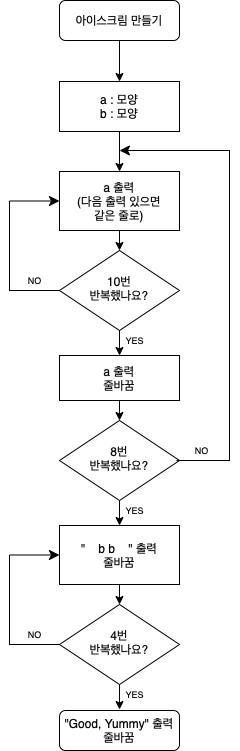

The diagram above was exported from draw.io. Its source (the exported page's mxGraphModel, read from the mxfile embedded in the PNG):
<mxGraphModel dx="952" dy="537" grid="1" gridSize="10" guides="1" tooltips="1" connect="1" arrows="1" fold="1" page="1" pageScale="1" pageWidth="827" pageHeight="1169" math="0" shadow="0">
  <root>
    <mxCell id="WIyWlLk6GJQsqaUBKTNV-0" />
    <mxCell id="WIyWlLk6GJQsqaUBKTNV-1" parent="WIyWlLk6GJQsqaUBKTNV-0" />
    <mxCell id="EK0dzrsgBsRuB9cqA4fv-26" value="" style="edgeStyle=elbowEdgeStyle;elbow=horizontal;endArrow=classic;html=1;curved=0;rounded=0;endSize=8;startSize=8;exitX=1;exitY=0.5;exitDx=0;exitDy=0;entryX=1;entryY=0.5;entryDx=0;entryDy=0;" edge="1" parent="WIyWlLk6GJQsqaUBKTNV-1" target="WIyWlLk6GJQsqaUBKTNV-7">
      <mxGeometry width="50" height="50" relative="1" as="geometry">
        <mxPoint x="280" y="290" as="sourcePoint" />
        <mxPoint x="290" y="510" as="targetPoint" />
        <Array as="points">
          <mxPoint x="330" y="400" />
        </Array>
      </mxGeometry>
    </mxCell>
    <mxCell id="EK0dzrsgBsRuB9cqA4fv-30" value="" style="rounded=0;html=1;jettySize=auto;orthogonalLoop=1;fontSize=11;endArrow=classic;endFill=1;strokeWidth=1;shadow=0;labelBackgroundColor=none;edgeStyle=orthogonalEdgeStyle;entryX=0.5;entryY=0;entryDx=0;entryDy=0;" edge="1" source="EK0dzrsgBsRuB9cqA4fv-31" target="EK0dzrsgBsRuB9cqA4fv-37" parent="WIyWlLk6GJQsqaUBKTNV-1">
      <mxGeometry relative="1" as="geometry" />
    </mxCell>
    <mxCell id="EK0dzrsgBsRuB9cqA4fv-31" value="아이스크림 만들기" style="rounded=1;whiteSpace=wrap;html=1;fontSize=12;glass=0;strokeWidth=1;shadow=0;" vertex="1" parent="WIyWlLk6GJQsqaUBKTNV-1">
      <mxGeometry x="354" y="90" width="120" height="40" as="geometry" />
    </mxCell>
    <mxCell id="EK0dzrsgBsRuB9cqA4fv-32" style="edgeStyle=orthogonalEdgeStyle;rounded=0;orthogonalLoop=1;jettySize=auto;html=1;exitX=0.5;exitY=1;exitDx=0;exitDy=0;entryX=0.5;entryY=0;entryDx=0;entryDy=0;endArrow=classic;endFill=1;" edge="1" target="EK0dzrsgBsRuB9cqA4fv-38" parent="WIyWlLk6GJQsqaUBKTNV-1">
      <mxGeometry relative="1" as="geometry">
        <mxPoint x="414" y="405" as="sourcePoint" />
      </mxGeometry>
    </mxCell>
    <mxCell id="EK0dzrsgBsRuB9cqA4fv-34" value="&quot;Good, Yummy&quot; 출력&lt;br style=&quot;border-color: var(--border-color);&quot;&gt;줄바꿈" style="rounded=1;whiteSpace=wrap;html=1;fontSize=12;glass=0;strokeWidth=1;shadow=0;" vertex="1" parent="WIyWlLk6GJQsqaUBKTNV-1">
      <mxGeometry x="354" y="800" width="120" height="40" as="geometry" />
    </mxCell>
    <mxCell id="EK0dzrsgBsRuB9cqA4fv-35" style="edgeStyle=orthogonalEdgeStyle;rounded=0;orthogonalLoop=1;jettySize=auto;html=1;entryX=0.5;entryY=0;entryDx=0;entryDy=0;" edge="1" source="EK0dzrsgBsRuB9cqA4fv-37" target="EK0dzrsgBsRuB9cqA4fv-44" parent="WIyWlLk6GJQsqaUBKTNV-1">
      <mxGeometry relative="1" as="geometry">
        <mxPoint x="544" y="250" as="targetPoint" />
        <Array as="points">
          <mxPoint x="414" y="250" />
          <mxPoint x="414" y="250" />
        </Array>
      </mxGeometry>
    </mxCell>
    <mxCell id="EK0dzrsgBsRuB9cqA4fv-37" value="a : 모양&lt;br&gt;b : 모양" style="rounded=0;whiteSpace=wrap;html=1;" vertex="1" parent="WIyWlLk6GJQsqaUBKTNV-1">
      <mxGeometry x="354" y="171" width="120" height="50" as="geometry" />
    </mxCell>
    <mxCell id="EK0dzrsgBsRuB9cqA4fv-38" value="a 출력&lt;br&gt;줄바꿈" style="rounded=0;whiteSpace=wrap;html=1;" vertex="1" parent="WIyWlLk6GJQsqaUBKTNV-1">
      <mxGeometry x="354" y="445" width="120" height="45" as="geometry" />
    </mxCell>
    <mxCell id="EK0dzrsgBsRuB9cqA4fv-39" value="" style="edgeStyle=elbowEdgeStyle;elbow=horizontal;endArrow=classic;html=1;curved=0;rounded=0;endSize=8;startSize=8;exitX=0;exitY=0.5;exitDx=0;exitDy=0;entryX=0;entryY=0.5;entryDx=0;entryDy=0;" edge="1" source="EK0dzrsgBsRuB9cqA4fv-45" parent="WIyWlLk6GJQsqaUBKTNV-1" target="EK0dzrsgBsRuB9cqA4fv-44">
      <mxGeometry width="50" height="50" relative="1" as="geometry">
        <mxPoint x="584" y="400" as="sourcePoint" />
        <mxPoint x="414" y="240" as="targetPoint" />
        <Array as="points">
          <mxPoint x="304" y="330" />
        </Array>
      </mxGeometry>
    </mxCell>
    <mxCell id="EK0dzrsgBsRuB9cqA4fv-41" value="YES" style="text;strokeColor=none;fillColor=none;html=1;fontSize=9;fontStyle=0;verticalAlign=middle;align=center;fontFamily=Helvetica;" vertex="1" parent="WIyWlLk6GJQsqaUBKTNV-1">
      <mxGeometry x="404" y="420" width="50" height="20" as="geometry" />
    </mxCell>
    <mxCell id="EK0dzrsgBsRuB9cqA4fv-42" value="NO" style="text;strokeColor=none;fillColor=none;html=1;fontSize=9;fontStyle=0;verticalAlign=middle;align=center;fontFamily=Helvetica;" vertex="1" parent="WIyWlLk6GJQsqaUBKTNV-1">
      <mxGeometry x="304" y="360" width="50" height="20" as="geometry" />
    </mxCell>
    <mxCell id="EK0dzrsgBsRuB9cqA4fv-44" value="&lt;font style=&quot;font-size: 12px;&quot;&gt;a 출력&lt;br style=&quot;border-color: var(--border-color);&quot;&gt;(다음 출력 있으면&lt;br style=&quot;border-color: var(--border-color);&quot;&gt;같은 줄로)&lt;/font&gt;" style="rounded=0;whiteSpace=wrap;html=1;fontFamily=Helvetica;fontSize=9;" vertex="1" parent="WIyWlLk6GJQsqaUBKTNV-1">
      <mxGeometry x="354" y="261" width="120" height="59" as="geometry" />
    </mxCell>
    <mxCell id="EK0dzrsgBsRuB9cqA4fv-45" value="10번&lt;br&gt;반복했나요?" style="rhombus;whiteSpace=wrap;html=1;shadow=0;fontFamily=Helvetica;fontSize=12;align=center;strokeWidth=1;spacing=6;spacingTop=-4;" vertex="1" parent="WIyWlLk6GJQsqaUBKTNV-1">
      <mxGeometry x="354" y="340" width="120" height="80" as="geometry" />
    </mxCell>
    <mxCell id="EK0dzrsgBsRuB9cqA4fv-46" value="" style="endArrow=classic;html=1;rounded=0;fontFamily=Helvetica;fontSize=12;exitX=0.5;exitY=1;exitDx=0;exitDy=0;entryX=0.5;entryY=0;entryDx=0;entryDy=0;" edge="1" parent="WIyWlLk6GJQsqaUBKTNV-1" source="EK0dzrsgBsRuB9cqA4fv-44" target="EK0dzrsgBsRuB9cqA4fv-45">
      <mxGeometry width="50" height="50" relative="1" as="geometry">
        <mxPoint x="194" y="410" as="sourcePoint" />
        <mxPoint x="244" y="360" as="targetPoint" />
      </mxGeometry>
    </mxCell>
    <mxCell id="EK0dzrsgBsRuB9cqA4fv-48" value="8번&lt;br&gt;반복했나요?" style="rhombus;whiteSpace=wrap;html=1;shadow=0;fontFamily=Helvetica;fontSize=12;align=center;strokeWidth=1;spacing=6;spacingTop=-4;" vertex="1" parent="WIyWlLk6GJQsqaUBKTNV-1">
      <mxGeometry x="354" y="510" width="120" height="80" as="geometry" />
    </mxCell>
    <mxCell id="EK0dzrsgBsRuB9cqA4fv-49" value="NO" style="text;strokeColor=none;fillColor=none;html=1;fontSize=9;fontStyle=0;verticalAlign=middle;align=center;fontFamily=Helvetica;" vertex="1" parent="WIyWlLk6GJQsqaUBKTNV-1">
      <mxGeometry x="471" y="530" width="50" height="20" as="geometry" />
    </mxCell>
    <mxCell id="EK0dzrsgBsRuB9cqA4fv-50" value="" style="edgeStyle=elbowEdgeStyle;elbow=horizontal;endArrow=classic;html=1;curved=0;rounded=0;endSize=8;startSize=8;exitX=0;exitY=1;exitDx=0;exitDy=0;" edge="1" source="EK0dzrsgBsRuB9cqA4fv-49" parent="WIyWlLk6GJQsqaUBKTNV-1">
      <mxGeometry width="50" height="50" relative="1" as="geometry">
        <mxPoint x="484" y="550" as="sourcePoint" />
        <mxPoint x="414" y="240" as="targetPoint" />
        <Array as="points">
          <mxPoint x="524" y="400" />
        </Array>
      </mxGeometry>
    </mxCell>
    <mxCell id="EK0dzrsgBsRuB9cqA4fv-51" value="YES" style="text;strokeColor=none;fillColor=none;html=1;fontSize=9;fontStyle=0;verticalAlign=middle;align=center;fontFamily=Helvetica;" vertex="1" parent="WIyWlLk6GJQsqaUBKTNV-1">
      <mxGeometry x="404" y="590" width="50" height="20" as="geometry" />
    </mxCell>
    <mxCell id="EK0dzrsgBsRuB9cqA4fv-53" value="" style="endArrow=classic;html=1;rounded=0;fontFamily=Helvetica;fontSize=12;exitX=0.5;exitY=1;exitDx=0;exitDy=0;entryX=0.5;entryY=0;entryDx=0;entryDy=0;" edge="1" parent="WIyWlLk6GJQsqaUBKTNV-1" source="EK0dzrsgBsRuB9cqA4fv-38" target="EK0dzrsgBsRuB9cqA4fv-48">
      <mxGeometry width="50" height="50" relative="1" as="geometry">
        <mxPoint x="194" y="490" as="sourcePoint" />
        <mxPoint x="244" y="440" as="targetPoint" />
      </mxGeometry>
    </mxCell>
    <mxCell id="EK0dzrsgBsRuB9cqA4fv-55" value="" style="endArrow=classic;html=1;rounded=0;fontFamily=Helvetica;fontSize=12;exitX=0.5;exitY=1;exitDx=0;exitDy=0;entryX=0.5;entryY=0;entryDx=0;entryDy=0;" edge="1" parent="WIyWlLk6GJQsqaUBKTNV-1" source="EK0dzrsgBsRuB9cqA4fv-48" target="EK0dzrsgBsRuB9cqA4fv-61">
      <mxGeometry width="50" height="50" relative="1" as="geometry">
        <mxPoint x="194" y="490" as="sourcePoint" />
        <mxPoint x="244" y="440" as="targetPoint" />
      </mxGeometry>
    </mxCell>
    <mxCell id="EK0dzrsgBsRuB9cqA4fv-56" style="edgeStyle=orthogonalEdgeStyle;rounded=0;orthogonalLoop=1;jettySize=auto;html=1;exitX=0.5;exitY=1;exitDx=0;exitDy=0;entryX=0.5;entryY=0;entryDx=0;entryDy=0;endArrow=classic;endFill=1;" edge="1" parent="WIyWlLk6GJQsqaUBKTNV-1">
      <mxGeometry relative="1" as="geometry">
        <mxPoint x="414" y="759" as="sourcePoint" />
        <mxPoint x="414" y="799" as="targetPoint" />
      </mxGeometry>
    </mxCell>
    <mxCell id="EK0dzrsgBsRuB9cqA4fv-58" value="" style="edgeStyle=elbowEdgeStyle;elbow=horizontal;endArrow=classic;html=1;curved=0;rounded=0;endSize=8;startSize=8;exitX=0;exitY=0.5;exitDx=0;exitDy=0;entryX=0;entryY=0.5;entryDx=0;entryDy=0;" edge="1" source="EK0dzrsgBsRuB9cqA4fv-62" target="EK0dzrsgBsRuB9cqA4fv-61" parent="WIyWlLk6GJQsqaUBKTNV-1">
      <mxGeometry width="50" height="50" relative="1" as="geometry">
        <mxPoint x="584" y="754" as="sourcePoint" />
        <mxPoint x="414" y="594" as="targetPoint" />
        <Array as="points">
          <mxPoint x="304" y="684" />
        </Array>
      </mxGeometry>
    </mxCell>
    <mxCell id="EK0dzrsgBsRuB9cqA4fv-59" value="YES" style="text;strokeColor=none;fillColor=none;html=1;fontSize=9;fontStyle=0;verticalAlign=middle;align=center;fontFamily=Helvetica;" vertex="1" parent="WIyWlLk6GJQsqaUBKTNV-1">
      <mxGeometry x="404" y="774" width="50" height="20" as="geometry" />
    </mxCell>
    <mxCell id="EK0dzrsgBsRuB9cqA4fv-60" value="NO" style="text;strokeColor=none;fillColor=none;html=1;fontSize=9;fontStyle=0;verticalAlign=middle;align=center;fontFamily=Helvetica;" vertex="1" parent="WIyWlLk6GJQsqaUBKTNV-1">
      <mxGeometry x="304" y="714" width="50" height="20" as="geometry" />
    </mxCell>
    <mxCell id="EK0dzrsgBsRuB9cqA4fv-61" value="&lt;font style=&quot;font-size: 12px;&quot;&gt;&quot; &amp;nbsp; &amp;nbsp;b b &amp;nbsp; &amp;nbsp;&quot; 출력&lt;br&gt;줄바꿈&lt;/font&gt;" style="rounded=0;whiteSpace=wrap;html=1;fontFamily=Helvetica;fontSize=9;" vertex="1" parent="WIyWlLk6GJQsqaUBKTNV-1">
      <mxGeometry x="354" y="615" width="120" height="59" as="geometry" />
    </mxCell>
    <mxCell id="EK0dzrsgBsRuB9cqA4fv-62" value="4번&lt;br&gt;반복했나요?" style="rhombus;whiteSpace=wrap;html=1;shadow=0;fontFamily=Helvetica;fontSize=12;align=center;strokeWidth=1;spacing=6;spacingTop=-4;" vertex="1" parent="WIyWlLk6GJQsqaUBKTNV-1">
      <mxGeometry x="354" y="694" width="120" height="80" as="geometry" />
    </mxCell>
    <mxCell id="EK0dzrsgBsRuB9cqA4fv-63" value="" style="endArrow=classic;html=1;rounded=0;fontFamily=Helvetica;fontSize=12;exitX=0.5;exitY=1;exitDx=0;exitDy=0;entryX=0.5;entryY=0;entryDx=0;entryDy=0;" edge="1" source="EK0dzrsgBsRuB9cqA4fv-61" target="EK0dzrsgBsRuB9cqA4fv-62" parent="WIyWlLk6GJQsqaUBKTNV-1">
      <mxGeometry width="50" height="50" relative="1" as="geometry">
        <mxPoint x="194" y="764" as="sourcePoint" />
        <mxPoint x="244" y="714" as="targetPoint" />
      </mxGeometry>
    </mxCell>
  </root>
</mxGraphModel>